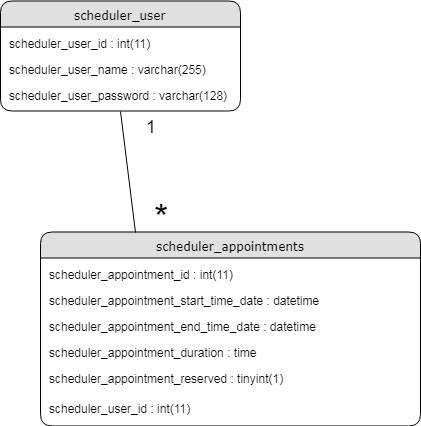

The diagram above was exported from draw.io. Its source (the exported page's mxGraphModel, read from the mxfile embedded in the PNG):
<mxGraphModel dx="1634" dy="764" grid="1" gridSize="10" guides="1" tooltips="1" connect="1" arrows="1" fold="1" page="1" pageScale="1" pageWidth="1100" pageHeight="850" background="#ffffff" math="0" shadow="0">
  <root>
    <mxCell id="0" />
    <mxCell id="1" parent="0" />
    <mxCell id="2" value="&lt;span&gt;scheduler_user&lt;/span&gt;" style="swimlane;html=1;fontStyle=0;childLayout=stackLayout;horizontal=1;startSize=26;fillColor=#e0e0e0;horizontalStack=0;resizeParent=1;resizeLast=0;collapsible=1;marginBottom=0;swimlaneFillColor=#ffffff;align=center;rounded=1;shadow=0;comic=0;labelBackgroundColor=none;strokeColor=#000000;strokeWidth=1;fontFamily=Verdana;fontSize=12;fontColor=#000000;" vertex="1" parent="1">
      <mxGeometry x="290" y="209.5" width="240" height="110" as="geometry" />
    </mxCell>
    <mxCell id="3" value="&lt;table id=&quot;ottermart.scheduler_user&quot;&gt;&lt;tbody id=&quot;id_tbody_ottermart.scheduler_user&quot;&gt;&lt;tr id=&quot;id_tr_scheduler_user.scheduler_user_id&quot;&gt;&lt;td colspan=&quot;3&quot; id=&quot;ottermart.scheduler_user.scheduler_user_id&quot;&gt;&lt;div&gt;scheduler_user_id : int(11)&lt;/div&gt;&lt;/td&gt;&lt;/tr&gt;&lt;/tbody&gt;&lt;/table&gt;" style="text;html=1;strokeColor=none;fillColor=none;spacingLeft=4;spacingRight=4;whiteSpace=wrap;overflow=hidden;rotatable=0;points=[[0,0.5],[1,0.5]];portConstraint=eastwest;" vertex="1" parent="2">
      <mxGeometry y="26" width="240" height="26" as="geometry" />
    </mxCell>
    <mxCell id="4" value="&lt;table id=&quot;ottermart.scheduler_user&quot;&gt;&lt;tbody id=&quot;id_tbody_ottermart.scheduler_user&quot;&gt;&lt;tr id=&quot;id_tr_scheduler_user.scheduler_user_name&quot;&gt;&lt;td colspan=&quot;3&quot; id=&quot;ottermart.scheduler_user.scheduler_user_name&quot;&gt;&lt;div&gt;scheduler_user_name : varchar(255)&lt;/div&gt;&lt;/td&gt;&lt;/tr&gt;&lt;/tbody&gt;&lt;/table&gt;" style="text;html=1;strokeColor=none;fillColor=none;spacingLeft=4;spacingRight=4;whiteSpace=wrap;overflow=hidden;rotatable=0;points=[[0,0.5],[1,0.5]];portConstraint=eastwest;" vertex="1" parent="2">
      <mxGeometry y="52" width="240" height="26" as="geometry" />
    </mxCell>
    <mxCell id="5" value="&lt;table id=&quot;ottermart.scheduler_user&quot;&gt;&lt;tbody id=&quot;id_tbody_ottermart.scheduler_user&quot;&gt;&lt;tr id=&quot;id_tr_scheduler_user.scheduler_user_password&quot;&gt;&lt;td colspan=&quot;3&quot; id=&quot;ottermart.scheduler_user.scheduler_user_password&quot;&gt;&lt;div&gt;scheduler_user_password : varchar(128)&lt;/div&gt;&lt;div&gt;&lt;br&gt;&lt;/div&gt;&lt;/td&gt;&lt;/tr&gt;&lt;/tbody&gt;&lt;/table&gt;" style="text;html=1;strokeColor=none;fillColor=none;spacingLeft=4;spacingRight=4;whiteSpace=wrap;overflow=hidden;rotatable=0;points=[[0,0.5],[1,0.5]];portConstraint=eastwest;" vertex="1" parent="2">
      <mxGeometry y="78" width="240" height="26" as="geometry" />
    </mxCell>
    <mxCell id="6" value="&lt;span&gt;scheduler_appointments&lt;/span&gt;" style="swimlane;html=1;fontStyle=0;childLayout=stackLayout;horizontal=1;startSize=26;fillColor=#e0e0e0;horizontalStack=0;resizeParent=1;resizeLast=0;collapsible=1;marginBottom=0;swimlaneFillColor=#ffffff;align=center;rounded=1;shadow=0;comic=0;labelBackgroundColor=none;strokeColor=#000000;strokeWidth=1;fontFamily=Verdana;fontSize=12;fontColor=#000000;" vertex="1" parent="1">
      <mxGeometry x="330" y="440.5" width="380" height="194" as="geometry" />
    </mxCell>
    <mxCell id="7" value="&lt;table id=&quot;ottermart.scheduler_appointments&quot;&gt;&lt;tbody id=&quot;id_tbody_ottermart.scheduler_appointments&quot;&gt;&lt;tr id=&quot;id_tr_scheduler_appointments.scheduler_appointment_id&quot;&gt;&lt;td colspan=&quot;3&quot; id=&quot;ottermart.scheduler_appointments.scheduler_appointment_id&quot;&gt;&lt;div&gt;scheduler_appointment_id : int(11)&lt;/div&gt;&lt;/td&gt;&lt;/tr&gt;&lt;/tbody&gt;&lt;/table&gt;" style="text;html=1;strokeColor=none;fillColor=none;spacingLeft=4;spacingRight=4;whiteSpace=wrap;overflow=hidden;rotatable=0;points=[[0,0.5],[1,0.5]];portConstraint=eastwest;" vertex="1" parent="6">
      <mxGeometry y="26" width="380" height="26" as="geometry" />
    </mxCell>
    <mxCell id="8" value="&lt;table id=&quot;ottermart.scheduler_appointments&quot;&gt;&lt;tbody id=&quot;id_tbody_ottermart.scheduler_appointments&quot;&gt;&lt;tr id=&quot;id_tr_scheduler_appointments.scheduler_appointment_start_time_date&quot;&gt;&lt;td colspan=&quot;3&quot; id=&quot;ottermart.scheduler_appointments.scheduler_appointment_start_time_date&quot;&gt;&lt;div&gt;scheduler_appointment_start_time_date : datetime&lt;/div&gt;&lt;/td&gt;&lt;/tr&gt;&lt;/tbody&gt;&lt;/table&gt;" style="text;html=1;strokeColor=none;fillColor=none;spacingLeft=4;spacingRight=4;whiteSpace=wrap;overflow=hidden;rotatable=0;points=[[0,0.5],[1,0.5]];portConstraint=eastwest;" vertex="1" parent="6">
      <mxGeometry y="52" width="380" height="26" as="geometry" />
    </mxCell>
    <mxCell id="9" value="&lt;table id=&quot;ottermart.scheduler_appointments&quot;&gt;&lt;tbody id=&quot;id_tbody_ottermart.scheduler_appointments&quot;&gt;&lt;tr id=&quot;id_tr_scheduler_appointments.scheduler_appointment_end_time_date&quot;&gt;&lt;td colspan=&quot;3&quot; id=&quot;ottermart.scheduler_appointments.scheduler_appointment_end_time_date&quot;&gt;&lt;div&gt;scheduler_appointment_end_time_date : datetime&lt;/div&gt;&lt;/td&gt;&lt;/tr&gt;&lt;/tbody&gt;&lt;/table&gt;" style="text;html=1;strokeColor=none;fillColor=none;spacingLeft=4;spacingRight=4;whiteSpace=wrap;overflow=hidden;rotatable=0;points=[[0,0.5],[1,0.5]];portConstraint=eastwest;" vertex="1" parent="6">
      <mxGeometry y="78" width="380" height="26" as="geometry" />
    </mxCell>
    <mxCell id="10" value="&lt;table id=&quot;ottermart.scheduler_appointments&quot;&gt;&lt;tbody id=&quot;id_tbody_ottermart.scheduler_appointments&quot;&gt;&lt;tr id=&quot;id_tr_scheduler_appointments.scheduler_appointment_duration&quot;&gt;&lt;td colspan=&quot;3&quot; id=&quot;ottermart.scheduler_appointments.scheduler_appointment_duration&quot;&gt;&lt;div&gt;scheduler_appointment_duration : time&lt;/div&gt;&lt;/td&gt;&lt;/tr&gt;&lt;/tbody&gt;&lt;/table&gt;" style="text;html=1;strokeColor=none;fillColor=none;spacingLeft=4;spacingRight=4;whiteSpace=wrap;overflow=hidden;rotatable=0;points=[[0,0.5],[1,0.5]];portConstraint=eastwest;" vertex="1" parent="6">
      <mxGeometry y="104" width="380" height="26" as="geometry" />
    </mxCell>
    <mxCell id="11" value="&lt;table id=&quot;ottermart.scheduler_appointments&quot;&gt;&lt;tbody id=&quot;id_tbody_ottermart.scheduler_appointments&quot;&gt;&lt;tr id=&quot;id_tr_scheduler_appointments.scheduler_appointment_reserved&quot;&gt;&lt;td colspan=&quot;3&quot; id=&quot;ottermart.scheduler_appointments.scheduler_appointment_reserved&quot;&gt;&lt;div&gt;scheduler_appointment_reserved : tinyint(1)&lt;/div&gt;&lt;/td&gt;&lt;/tr&gt;&lt;/tbody&gt;&lt;/table&gt;" style="text;html=1;strokeColor=none;fillColor=none;spacingLeft=4;spacingRight=4;whiteSpace=wrap;overflow=hidden;rotatable=0;points=[[0,0.5],[1,0.5]];portConstraint=eastwest;" vertex="1" parent="6">
      <mxGeometry y="130" width="380" height="30" as="geometry" />
    </mxCell>
    <mxCell id="12" value="&lt;table id=&quot;ottermart.scheduler_appointments&quot;&gt;&lt;tbody id=&quot;id_tbody_ottermart.scheduler_appointments&quot;&gt;&lt;tr id=&quot;id_tr_scheduler_appointments.scheduler_user_id&quot;&gt;&lt;td colspan=&quot;3&quot; id=&quot;ottermart.scheduler_appointments.scheduler_user_id&quot;&gt;&lt;div&gt;scheduler_user_id : int(11)&lt;/div&gt;&lt;div&gt;&lt;br&gt;&lt;/div&gt;&lt;/td&gt;&lt;/tr&gt;&lt;/tbody&gt;&lt;/table&gt;" style="text;html=1;strokeColor=none;fillColor=none;spacingLeft=4;spacingRight=4;whiteSpace=wrap;overflow=hidden;rotatable=0;points=[[0,0.5],[1,0.5]];portConstraint=eastwest;" vertex="1" parent="6">
      <mxGeometry y="160" width="380" height="26" as="geometry" />
    </mxCell>
    <mxCell id="13" value="" style="endArrow=none;html=1;exitX=0.5;exitY=1;exitDx=0;exitDy=0;entryX=0.25;entryY=0;entryDx=0;entryDy=0;" edge="1" source="2" target="6" parent="1">
      <mxGeometry width="50" height="50" relative="1" as="geometry">
        <mxPoint x="412" y="315.5" as="sourcePoint" />
        <mxPoint x="412" y="401.5" as="targetPoint" />
      </mxGeometry>
    </mxCell>
    <mxCell id="14" value="&lt;font style=&quot;font-size: 18px&quot;&gt;1&lt;/font&gt;" style="text;html=1;strokeColor=none;fillColor=none;align=center;verticalAlign=middle;whiteSpace=wrap;rounded=0;" vertex="1" parent="1">
      <mxGeometry x="420" y="325.5" width="40" height="20" as="geometry" />
    </mxCell>
    <mxCell id="15" value="&lt;font style=&quot;font-size: 36px&quot;&gt;*&lt;/font&gt;" style="text;html=1;strokeColor=none;fillColor=none;align=center;verticalAlign=middle;whiteSpace=wrap;rounded=0;" vertex="1" parent="1">
      <mxGeometry x="430" y="415.5" width="40" height="20" as="geometry" />
    </mxCell>
  </root>
</mxGraphModel>